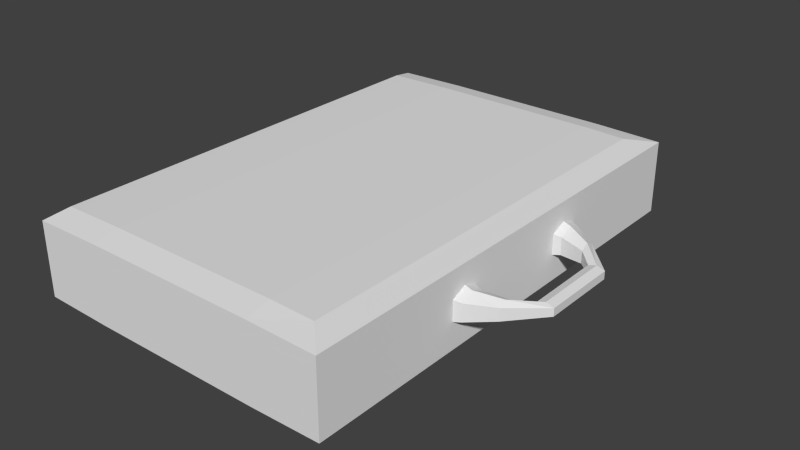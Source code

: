 # Source: briefcase.blend  (saved by Blender 2.72.0; exported with 4.5.12 LTS)
import bpy
from mathutils import Matrix  # noqa: F401  (used for matrix-valued properties, if any)

bpy.ops.wm.read_factory_settings(use_empty=True)
scene = bpy.context.scene
scene.name = 'Scene'

# ---- collections
col_collection_1 = bpy.data.collections.new('Collection 1'); scene.collection.children.link(col_collection_1)

# ---- world
world_world = bpy.data.worlds.new('World'); scene.world = world_world
world_world.color = (0.05088, 0.05088, 0.05088)
world_world.use_sun_shadow = False
world_world.sun_shadow_jitter_overblur = 0.0
world_world.cycles.sampling_method = 'MANUAL'
world_world.cycles.sample_map_resolution = 256

# ---- meshes
me_cube_001 = bpy.data.meshes.new('Cube.001')
me_cube_001.from_pydata([(-0.3413, -0.521, 0.0725), (-0.3413, -0.521, 0.1164), (-0.3413, 0.521, 0.1164), (-0.3413, 0.521, 0.0725), (0.3413, 0.521, 0.1164), (0.3413, 0.521, 0.0725), (0.3413, -0.521, 0.1164), (0.3413, -0.521, 0.0725), (-0.3413, 0.1898, 0.1164), (-0.3413, -0.1888, 0.1164), (-0.3413, 0.1898, 0.0725), (-0.3413, -0.1888, 0.0725), (0.3413, -0.1888, 0.1164), (0.3413, 0.1898, 0.1164), (0.3413, -0.1888, 0.0725), (0.3413, 0.1898, 0.0725), (-0.3413, 0.1222, 0.1164), (-0.3413, -0.1222, 0.1164), (-0.3413, 0.1222, 0.0725), (-0.3413, -0.1222, 0.0725), (0.3413, -0.1222, 0.1164), (0.3413, 0.1222, 0.1164), (0.3413, -0.1222, 0.0725), (0.3413, 0.1222, 0.0725), (0.3567, -0.1843, 0.1134), (0.3567, 0.1852, 0.1134), (0.3567, -0.1843, 0.07548), (0.3567, 0.1852, 0.07548), (0.3567, -0.1267, 0.1134), (0.3567, 0.1268, 0.1134), (0.3567, -0.1267, 0.07548), (0.3567, 0.1268, 0.07548), (0.409, -0.1489, 0.1079), (0.409, 0.1497, 0.1079), (0.409, -0.1489, 0.08106), (0.409, 0.1497, 0.08106), (0.409, -0.1145, 0.1079), (0.409, 0.1147, 0.1079), (0.409, -0.1145, 0.08106), (0.409, 0.1147, 0.08106), (0.4759, -0.08281, 0.1029), (0.4762, 0.08332, 0.1029), (0.4759, -0.08281, 0.08602), (0.4762, 0.08332, 0.08602), (0.4417, -0.08281, 0.1029), (0.4414, 0.08332, 0.1029), (0.4417, -0.08281, 0.08602), (0.4414, 0.08332, 0.08602), (-0.3413, -0.1555, 0.1164), (-0.3413, -0.1555, 0.0725), (0.3413, 0.156, 0.1309), (0.3413, 0.156, 0.05799), (-0.3413, 0.156, 0.1164), (-0.3413, 0.156, 0.0725), (0.3413, -0.1555, 0.1309), (0.3413, -0.1555, 0.05799), (0.3567, 0.156, 0.126), (0.3567, 0.156, 0.06294), (0.3567, -0.1555, 0.126), (0.3567, -0.1555, 0.06294), (0.409, 0.1322, 0.1167), (0.409, 0.1322, 0.0722), (0.409, -0.1317, 0.1167), (0.409, -0.1317, 0.0722), (0.4588, 0.08332, 0.1085), (0.4588, 0.08332, 0.08045), (0.4588, -0.08281, 0.1085), (0.4588, -0.08281, 0.08045), (0.1902, 0.521, 0.1164), (-0.1902, 0.521, 0.1164), (0.1902, 0.521, 0.0725), (-0.1902, 0.521, 0.0725), (-0.1902, -0.521, 0.1164), (0.1902, -0.521, 0.1164), (-0.1902, -0.521, 0.0725), (0.1902, -0.521, 0.0725), (-0.1902, -0.1888, 0.0008045), (0.1902, -0.1888, 0.0008045), (-0.1902, 0.1898, 0.0008045), (0.1902, 0.1898, 0.0008045), (0.1902, -0.1888, 0.1881), (-0.1902, -0.1888, 0.1881), (0.1902, 0.1898, 0.1881), (-0.1902, 0.1898, 0.1881), (-0.1902, -0.1222, 0.0008045), (0.1902, -0.1222, 0.0008045), (-0.1902, 0.1222, 0.0008045), (0.1902, 0.1222, 0.0008045), (0.1902, -0.1222, 0.1881), (-0.1902, -0.1222, 0.1881), (0.1902, 0.1222, 0.1881), (-0.1902, 0.1222, 0.1881), (-0.1902, 0.156, 0.0008045), (0.1902, 0.156, 0.0008045), (0.1902, 0.156, 0.1881), (-0.1902, 0.156, 0.1881), (-0.1902, -0.1555, 0.0008045), (0.1902, -0.1555, 0.0008045), (0.1902, -0.1555, 0.1881), (-0.1902, -0.1555, 0.1881), (-0.3413, -0.521, 0.01432), (-0.3305, -0.466, 0.003359), (-0.3413, 0.521, 0.01432), (-0.3305, 0.466, 0.003359), (0.3413, 0.521, 0.01432), (0.2864, 0.466, 0.003359), (0.3413, -0.521, 0.01432), (0.2864, -0.466, 0.003359), (-0.3413, -0.521, 0.1746), (-0.3305, -0.466, 0.1856), (-0.3413, 0.521, 0.1746), (-0.3305, 0.466, 0.1856), (0.3413, 0.521, 0.1746), (0.2864, 0.466, 0.1856), (0.3413, -0.521, 0.1746), (0.2864, -0.466, 0.1856), (-0.3413, -0.1888, 0.1746), (-0.3305, -0.1888, 0.1856), (-0.3305, 0.1898, 0.1856), (-0.3413, 0.1898, 0.1746), (-0.3413, 0.1898, 0.01432), (-0.3305, 0.1898, 0.003359), (-0.3305, -0.1888, 0.003359), (-0.3413, -0.1888, 0.01432), (0.3413, 0.1898, 0.1746), (0.2864, 0.1898, 0.1856), (0.2864, -0.1888, 0.1856), (0.3413, -0.1888, 0.1746), (0.3413, -0.1888, 0.01432), (0.2864, -0.1888, 0.003359), (0.2864, 0.1898, 0.003359), (0.3413, 0.1898, 0.01432), (-0.3413, -0.1222, 0.1746), (-0.3305, -0.1222, 0.1856), (-0.3413, 0.1222, 0.1746), (-0.3305, 0.1222, 0.1856), (-0.3413, 0.1222, 0.01432), (-0.3305, 0.1222, 0.003359), (-0.3413, -0.1222, 0.01432), (-0.3305, -0.1222, 0.003359), (0.3413, 0.1222, 0.1746), (0.2864, 0.1222, 0.1856), (0.3413, -0.1222, 0.1746), (0.2864, -0.1222, 0.1856), (0.3413, -0.1222, 0.01432), (0.2864, -0.1222, 0.003359), (0.3413, 0.1222, 0.01432), (0.2864, 0.1222, 0.003359), (-0.3305, 0.156, 0.1856), (-0.3413, 0.156, 0.1746), (-0.3305, -0.1555, 0.003359), (-0.3413, -0.1555, 0.01432), (0.2864, -0.1555, 0.1856), (0.3413, -0.1555, 0.1746), (0.2864, 0.156, 0.003359), (0.3413, 0.156, 0.01432), (-0.3305, -0.1555, 0.1856), (-0.3413, -0.1555, 0.1746), (-0.3305, 0.156, 0.003359), (-0.3413, 0.156, 0.01432), (0.2864, 0.156, 0.1856), (0.3413, 0.156, 0.1746), (0.2864, -0.1555, 0.003359), (0.3413, -0.1555, 0.01432), (-0.1902, 0.521, 0.1774), (-0.1902, 0.466, 0.1881), (0.1902, 0.466, 0.1881), (0.1902, 0.521, 0.1774), (0.1902, 0.521, 0.01157), (0.1902, 0.466, 0.0008045), (-0.1902, 0.466, 0.0008045), (-0.1902, 0.521, 0.01157), (0.1902, -0.521, 0.1774), (0.1902, -0.466, 0.1881), (-0.1902, -0.466, 0.1881), (-0.1902, -0.521, 0.1774), (-0.1902, -0.521, 0.01157), (-0.1902, -0.466, 0.0008045), (0.1902, -0.466, 0.0008045), (0.1902, -0.521, 0.01157)], [], [(5, 15, 131, 104), (7, 75, 179, 106), (175, 108, 1, 72), (3, 71, 171, 102), (70, 5, 104, 168), (119, 110, 2, 8), (110, 164, 69, 2), (8, 2, 3, 10), (112, 124, 13, 4), (68, 4, 5, 70), (114, 172, 73, 6), (12, 6, 7, 14), (174, 81, 117, 109), (72, 1, 0, 74), (74, 0, 100, 176), (158, 121, 78, 92), (79, 169, 105, 130), (93, 79, 130, 154), (14, 7, 106, 128), (15, 51, 155, 131), (108, 116, 9, 1), (149, 119, 8, 52), (83, 165, 111, 118), (53, 10, 120, 159), (1, 9, 11, 0), (52, 8, 10, 53), (115, 126, 80, 173), (77, 97, 162, 129), (4, 13, 15, 5), (21, 23, 31, 29), (150, 139, 84, 96), (18, 53, 159, 136), (164, 167, 68, 69), (22, 55, 163, 144), (23, 22, 144, 146), (87, 93, 154, 147), (132, 134, 16, 17), (157, 132, 17, 48), (91, 95, 148, 135), (89, 91, 135, 133), (48, 17, 19, 49), (17, 16, 18, 19), (143, 141, 90, 88), (161, 140, 21, 50), (22, 20, 28, 30), (21, 20, 22, 23), (29, 31, 39, 37), (30, 28, 36, 38), (55, 22, 30, 59), (54, 12, 24, 58), (12, 14, 26, 24), (15, 13, 25, 27), (51, 15, 27, 57), (50, 21, 29, 56), (37, 39, 47, 45), (38, 36, 44, 46), (59, 30, 38, 63), (58, 24, 32, 62), (24, 26, 34, 32), (27, 25, 33, 35), (57, 27, 35, 61), (56, 29, 37, 60), (65, 67, 46, 47), (41, 40, 42, 43), (63, 38, 46, 67), (62, 32, 40, 66), (32, 34, 42, 40), (35, 33, 41, 43), (61, 35, 43, 65), (60, 37, 45, 64), (47, 46, 44, 45), (64, 66, 40, 41), (139, 137, 86, 84), (85, 87, 147, 145), (51, 23, 146, 155), (134, 149, 52, 16), (137, 158, 92, 86), (16, 52, 53, 18), (152, 143, 88, 98), (124, 161, 50, 13), (99, 89, 133, 156), (55, 14, 128, 163), (116, 157, 48, 9), (95, 83, 118, 148), (9, 48, 49, 11), (160, 125, 82, 94), (14, 55, 59, 26), (20, 54, 58, 28), (23, 51, 57, 31), (13, 50, 56, 25), (26, 59, 63, 34), (28, 58, 62, 36), (31, 57, 61, 39), (25, 56, 60, 33), (43, 42, 67, 65), (34, 63, 67, 42), (36, 62, 66, 44), (39, 61, 65, 47), (33, 60, 64, 41), (45, 44, 66, 64), (121, 103, 170, 78), (78, 170, 169, 79), (178, 77, 129, 107), (177, 76, 77, 178), (10, 3, 102, 120), (172, 175, 72, 73), (167, 112, 4, 68), (71, 70, 168, 171), (125, 113, 166, 82), (82, 166, 165, 83), (2, 69, 71, 3), (69, 68, 70, 71), (81, 99, 156, 117), (173, 80, 81, 174), (6, 73, 75, 7), (73, 72, 74, 75), (0, 11, 123, 100), (122, 150, 96, 76), (92, 78, 79, 93), (127, 114, 6, 12), (75, 74, 176, 179), (126, 152, 98, 80), (94, 82, 83, 95), (141, 160, 94, 90), (96, 84, 85, 97), (49, 19, 138, 151), (84, 86, 87, 85), (97, 85, 145, 162), (98, 88, 89, 99), (142, 153, 54, 20), (88, 90, 91, 89), (19, 18, 136, 138), (86, 92, 93, 87), (140, 142, 20, 21), (90, 94, 95, 91), (11, 49, 151, 123), (76, 96, 97, 77), (153, 127, 12, 54), (80, 98, 99, 81), (118, 111, 110, 119), (122, 101, 100, 123), (166, 113, 112, 167), (170, 103, 102, 171), (126, 115, 114, 127), (130, 105, 104, 131), (174, 109, 108, 175), (178, 107, 106, 179), (109, 117, 116, 108), (148, 118, 119, 149), (103, 121, 120, 102), (150, 122, 123, 151), (113, 125, 124, 112), (152, 126, 127, 153), (107, 129, 128, 106), (154, 130, 131, 155), (156, 133, 132, 157), (133, 135, 134, 132), (158, 137, 136, 159), (137, 139, 138, 136), (160, 141, 140, 161), (141, 143, 142, 140), (162, 145, 144, 163), (145, 147, 146, 144), (135, 148, 149, 134), (139, 150, 151, 138), (143, 152, 153, 142), (147, 154, 155, 146), (117, 156, 157, 116), (121, 158, 159, 120), (125, 160, 161, 124), (129, 162, 163, 128), (111, 165, 164, 110), (165, 166, 167, 164), (105, 169, 168, 104), (169, 170, 171, 168), (115, 173, 172, 114), (173, 174, 175, 172), (101, 177, 176, 100), (177, 178, 179, 176), (101, 122, 76, 177)])
me_cube_001.use_remesh_preserve_volume = False
me_cube_001.use_remesh_preserve_attributes = False
me_cube_001.use_mirror_vertex_groups = False
me_cube_001.update()

# ---- objects
ob_cube = bpy.data.objects.new('Cube', me_cube_001)

# ---- transforms, parenting, visibility, modifiers, constraints
ob_cube.location = (0.0, 0.0, 0.0)
ob_cube.lineart.crease_threshold = 0.0

# ---- collection membership
col_collection_1.objects.link(ob_cube)

# ---- scene / render settings (as saved in the file)
scene.frame_start = 1; scene.frame_end = 250; scene.frame_set(1)
scene.render.engine = 'BLENDER_EEVEE_NEXT'
scene.render.resolution_percentage = 50
scene.render.dither_intensity = 0.0
scene.cycles.use_denoising = False
scene.cycles.samples = 10
scene.cycles.sampling_pattern = 'TABULATED_SOBOL'
scene.cycles.light_sampling_threshold = 0.0
scene.cycles.use_adaptive_sampling = False
scene.cycles.use_light_tree = False
scene.cycles.blur_glossy = 0.0
scene.cycles.pixel_filter_type = 'GAUSSIAN'
scene.cycles.sample_clamp_indirect = 0.0
scene.view_settings.view_transform = 'Standard'
bpy.context.view_layer.update()

# ---- added for rendering (the .blend has no active camera and no usable light): camera, sun
cam_auto = bpy.data.cameras.new('AutoCamera')
cam_auto.lens = 50.0
cam_auto.sensor_width = 36.0
cam_auto.clip_end = 1000.0
ob_auto_camera = bpy.data.objects.new('AutoCamera', cam_auto)
scene.collection.objects.link(ob_auto_camera)
ob_auto_camera.location = (1.30492, -1.48497, 1.08444)
ob_auto_camera.rotation_euler = (1.09748, -7.21219e-08, 0.694738)
scene.camera = ob_auto_camera
light_auto_sun = bpy.data.lights.new('AutoSun', 'SUN')
light_auto_sun.energy = 3.0
light_auto_sun.angle = 0.0523599
ob_auto_sun = bpy.data.objects.new('AutoSun', light_auto_sun)
scene.collection.objects.link(ob_auto_sun)
ob_auto_sun.rotation_euler = (0.872665, 0.174533, 0.523599)
bpy.context.view_layer.update()
